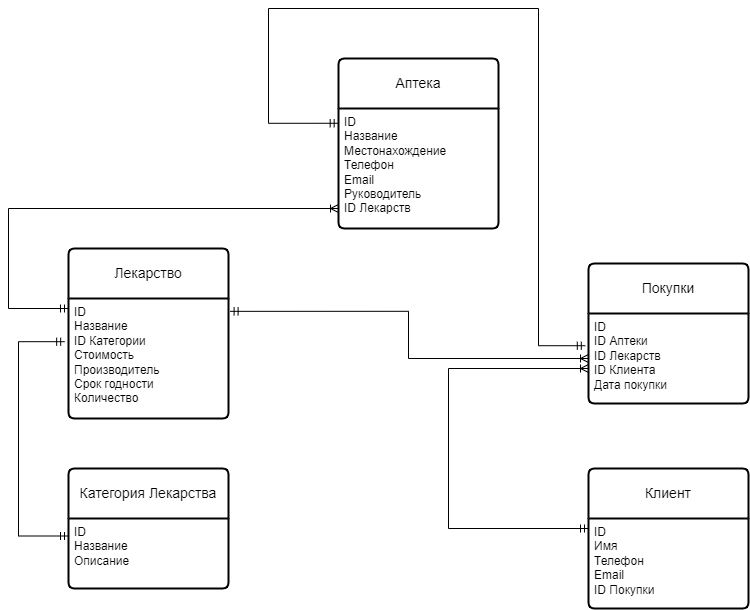

The diagram above was exported from draw.io. Its source (the exported page's mxGraphModel, read from the mxfile embedded in the PNG):
<mxGraphModel dx="1002" dy="663" grid="1" gridSize="10" guides="1" tooltips="1" connect="1" arrows="1" fold="1" page="1" pageScale="1" pageWidth="827" pageHeight="1169" math="0" shadow="0">
  <root>
    <mxCell id="0" />
    <mxCell id="1" parent="0" />
    <mxCell id="ylzLpyto-ullz8SHz6Gf-14" value="Аптека" style="swimlane;childLayout=stackLayout;horizontal=1;startSize=50;horizontalStack=0;rounded=1;fontSize=14;fontStyle=0;strokeWidth=2;resizeParent=0;resizeLast=1;shadow=0;dashed=0;align=center;arcSize=4;whiteSpace=wrap;html=1;" vertex="1" parent="1">
      <mxGeometry x="360" y="210" width="160" height="170" as="geometry" />
    </mxCell>
    <mxCell id="ylzLpyto-ullz8SHz6Gf-15" value="ID&lt;div&gt;Название&lt;/div&gt;&lt;div&gt;Местонахождение&lt;/div&gt;&lt;div&gt;Телефон&lt;/div&gt;&lt;div&gt;Email&lt;/div&gt;&lt;div&gt;Руководитель&lt;/div&gt;&lt;div&gt;ID Лекарств&lt;/div&gt;" style="align=left;strokeColor=none;fillColor=none;spacingLeft=4;fontSize=12;verticalAlign=top;resizable=0;rotatable=0;part=1;html=1;" vertex="1" parent="ylzLpyto-ullz8SHz6Gf-14">
      <mxGeometry y="50" width="160" height="120" as="geometry" />
    </mxCell>
    <mxCell id="ylzLpyto-ullz8SHz6Gf-16" value="Лекарство" style="swimlane;childLayout=stackLayout;horizontal=1;startSize=50;horizontalStack=0;rounded=1;fontSize=14;fontStyle=0;strokeWidth=2;resizeParent=0;resizeLast=1;shadow=0;dashed=0;align=center;arcSize=4;whiteSpace=wrap;html=1;" vertex="1" parent="1">
      <mxGeometry x="90" y="400" width="160" height="170" as="geometry" />
    </mxCell>
    <mxCell id="ylzLpyto-ullz8SHz6Gf-17" value="ID&lt;div&gt;Название&lt;/div&gt;&lt;div&gt;ID Категории&lt;/div&gt;&lt;div&gt;Стоимость&lt;/div&gt;&lt;div&gt;Производитель&lt;/div&gt;&lt;div&gt;Срок годности&lt;/div&gt;&lt;div&gt;Количество&lt;/div&gt;" style="align=left;strokeColor=none;fillColor=none;spacingLeft=4;fontSize=12;verticalAlign=top;resizable=0;rotatable=0;part=1;html=1;" vertex="1" parent="ylzLpyto-ullz8SHz6Gf-16">
      <mxGeometry y="50" width="160" height="120" as="geometry" />
    </mxCell>
    <mxCell id="ylzLpyto-ullz8SHz6Gf-18" value="Покупки" style="swimlane;childLayout=stackLayout;horizontal=1;startSize=50;horizontalStack=0;rounded=1;fontSize=14;fontStyle=0;strokeWidth=2;resizeParent=0;resizeLast=1;shadow=0;dashed=0;align=center;arcSize=4;whiteSpace=wrap;html=1;" vertex="1" parent="1">
      <mxGeometry x="610" y="415" width="160" height="140" as="geometry" />
    </mxCell>
    <mxCell id="ylzLpyto-ullz8SHz6Gf-19" value="&lt;div&gt;ID&lt;/div&gt;&lt;span style=&quot;background-color: initial;&quot;&gt;ID Аптеки&lt;/span&gt;&lt;div&gt;&lt;div&gt;ID Лекарств&lt;/div&gt;&lt;div&gt;&lt;div&gt;ID Клиента&lt;/div&gt;&lt;div&gt;Дата покупки&lt;/div&gt;&lt;/div&gt;&lt;/div&gt;" style="align=left;strokeColor=none;fillColor=none;spacingLeft=4;fontSize=12;verticalAlign=top;resizable=0;rotatable=0;part=1;html=1;" vertex="1" parent="ylzLpyto-ullz8SHz6Gf-18">
      <mxGeometry y="50" width="160" height="90" as="geometry" />
    </mxCell>
    <mxCell id="ylzLpyto-ullz8SHz6Gf-20" value="Категория Лекарства" style="swimlane;childLayout=stackLayout;horizontal=1;startSize=50;horizontalStack=0;rounded=1;fontSize=14;fontStyle=0;strokeWidth=2;resizeParent=0;resizeLast=1;shadow=0;dashed=0;align=center;arcSize=4;whiteSpace=wrap;html=1;" vertex="1" parent="1">
      <mxGeometry x="90" y="620" width="160" height="120" as="geometry" />
    </mxCell>
    <mxCell id="ylzLpyto-ullz8SHz6Gf-21" value="ID&lt;div&gt;Название&lt;/div&gt;&lt;div&gt;Описание&lt;/div&gt;" style="align=left;strokeColor=none;fillColor=none;spacingLeft=4;fontSize=12;verticalAlign=top;resizable=0;rotatable=0;part=1;html=1;" vertex="1" parent="ylzLpyto-ullz8SHz6Gf-20">
      <mxGeometry y="50" width="160" height="70" as="geometry" />
    </mxCell>
    <mxCell id="ylzLpyto-ullz8SHz6Gf-22" value="Клиент" style="swimlane;childLayout=stackLayout;horizontal=1;startSize=50;horizontalStack=0;rounded=1;fontSize=14;fontStyle=0;strokeWidth=2;resizeParent=0;resizeLast=1;shadow=0;dashed=0;align=center;arcSize=4;whiteSpace=wrap;html=1;" vertex="1" parent="1">
      <mxGeometry x="610" y="620" width="160" height="140" as="geometry" />
    </mxCell>
    <mxCell id="ylzLpyto-ullz8SHz6Gf-23" value="ID&lt;div&gt;Имя&lt;/div&gt;&lt;div&gt;Телефон&lt;/div&gt;&lt;div&gt;Email&lt;/div&gt;&lt;div&gt;ID Покупки&lt;/div&gt;" style="align=left;strokeColor=none;fillColor=none;spacingLeft=4;fontSize=12;verticalAlign=top;resizable=0;rotatable=0;part=1;html=1;" vertex="1" parent="ylzLpyto-ullz8SHz6Gf-22">
      <mxGeometry y="50" width="160" height="90" as="geometry" />
    </mxCell>
    <mxCell id="ylzLpyto-ullz8SHz6Gf-27" value="" style="edgeStyle=orthogonalEdgeStyle;fontSize=12;html=1;endArrow=ERmandOne;startArrow=ERmandOne;rounded=0;entryX=0;entryY=0.25;entryDx=0;entryDy=0;exitX=-0.024;exitY=0.36;exitDx=0;exitDy=0;exitPerimeter=0;" edge="1" parent="1" source="ylzLpyto-ullz8SHz6Gf-17" target="ylzLpyto-ullz8SHz6Gf-21">
      <mxGeometry width="100" height="100" relative="1" as="geometry">
        <mxPoint x="-60" y="780" as="sourcePoint" />
        <mxPoint x="40" y="680" as="targetPoint" />
        <Array as="points">
          <mxPoint x="40" y="493" />
          <mxPoint x="40" y="688" />
        </Array>
      </mxGeometry>
    </mxCell>
    <mxCell id="ylzLpyto-ullz8SHz6Gf-28" value="" style="edgeStyle=orthogonalEdgeStyle;fontSize=12;html=1;endArrow=ERoneToMany;startArrow=ERmandOne;rounded=0;startFill=0;endFill=0;" edge="1" parent="1" target="ylzLpyto-ullz8SHz6Gf-15">
      <mxGeometry width="100" height="100" relative="1" as="geometry">
        <mxPoint x="90" y="460" as="sourcePoint" />
        <mxPoint x="300" y="280" as="targetPoint" />
        <Array as="points">
          <mxPoint x="30" y="460" />
          <mxPoint x="30" y="360" />
        </Array>
      </mxGeometry>
    </mxCell>
    <mxCell id="ylzLpyto-ullz8SHz6Gf-30" value="" style="fontSize=12;html=1;endArrow=ERoneToMany;startArrow=ERmandOne;rounded=0;edgeStyle=orthogonalEdgeStyle;" edge="1" parent="1" source="ylzLpyto-ullz8SHz6Gf-23" target="ylzLpyto-ullz8SHz6Gf-19">
      <mxGeometry width="100" height="100" relative="1" as="geometry">
        <mxPoint x="360" y="510" as="sourcePoint" />
        <mxPoint x="460" y="410" as="targetPoint" />
        <Array as="points">
          <mxPoint x="470" y="680" />
          <mxPoint x="470" y="520" />
        </Array>
      </mxGeometry>
    </mxCell>
    <mxCell id="ylzLpyto-ullz8SHz6Gf-31" value="" style="edgeStyle=orthogonalEdgeStyle;fontSize=12;html=1;endArrow=ERmandOne;startArrow=ERmandOne;rounded=0;entryX=-0.02;entryY=0.358;entryDx=0;entryDy=0;entryPerimeter=0;exitX=-0.002;exitY=0.123;exitDx=0;exitDy=0;exitPerimeter=0;" edge="1" parent="1" source="ylzLpyto-ullz8SHz6Gf-15" target="ylzLpyto-ullz8SHz6Gf-19">
      <mxGeometry width="100" height="100" relative="1" as="geometry">
        <mxPoint x="360" y="510" as="sourcePoint" />
        <mxPoint x="460" y="410" as="targetPoint" />
        <Array as="points">
          <mxPoint x="290" y="275" />
          <mxPoint x="290" y="160" />
          <mxPoint x="560" y="160" />
          <mxPoint x="560" y="497" />
        </Array>
      </mxGeometry>
    </mxCell>
    <mxCell id="ylzLpyto-ullz8SHz6Gf-32" value="" style="edgeStyle=orthogonalEdgeStyle;fontSize=12;html=1;endArrow=ERoneToMany;startArrow=ERmandOne;rounded=0;exitX=1.01;exitY=0.107;exitDx=0;exitDy=0;exitPerimeter=0;entryX=0;entryY=0.5;entryDx=0;entryDy=0;" edge="1" parent="1" source="ylzLpyto-ullz8SHz6Gf-17" target="ylzLpyto-ullz8SHz6Gf-19">
      <mxGeometry width="100" height="100" relative="1" as="geometry">
        <mxPoint x="360" y="510" as="sourcePoint" />
        <mxPoint x="460" y="410" as="targetPoint" />
      </mxGeometry>
    </mxCell>
  </root>
</mxGraphModel>